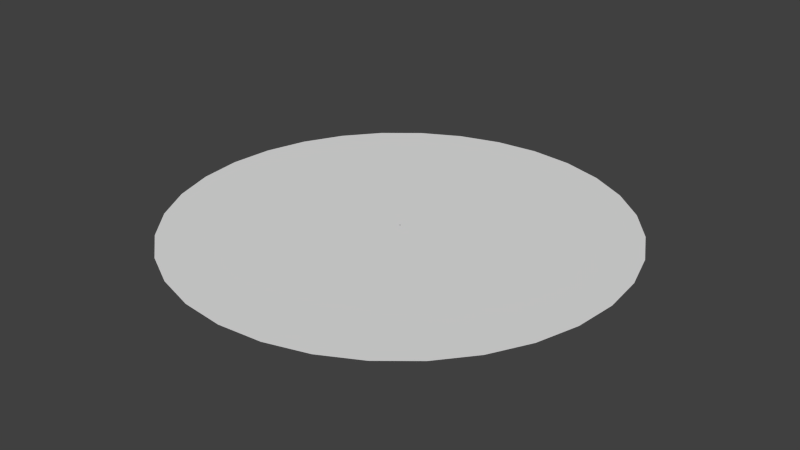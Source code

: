 # Source: hole.blend  (saved by Blender 2.66.1; exported with 4.5.12 LTS)
import bpy
from mathutils import Matrix  # noqa: F401  (used for matrix-valued properties, if any)

bpy.ops.wm.read_factory_settings(use_empty=True)
scene = bpy.context.scene
scene.name = 'Scene'

# ---- collections
col_collection_1 = bpy.data.collections.new('Collection 1'); scene.collection.children.link(col_collection_1)

# ---- world
world_world = bpy.data.worlds.new('World'); scene.world = world_world
world_world.color = (0.05088, 0.05088, 0.05088)
world_world.use_sun_shadow = False
world_world.sun_shadow_jitter_overblur = 0.0
world_world.cycles.sampling_method = 'MANUAL'
world_world.cycles.sample_map_resolution = 256

# ---- meshes
me_circle = bpy.data.meshes.new('Circle')
me_circle.from_pydata([(0.0, 1.0, 0.0), (-0.1951, 0.9808, 0.0), (-0.3827, 0.9239, 0.0), (-0.5556, 0.8315, 0.0), (-0.7071, 0.7071, 0.0), (-0.8315, 0.5556, 0.0), (-0.9239, 0.3827, 0.0), (-0.9808, 0.1951, 0.0), (-1.0, 7.55e-08, 0.0), (-0.9808, -0.1951, 0.0), (-0.9239, -0.3827, 0.0), (-0.8315, -0.5556, 0.0), (-0.7071, -0.7071, 0.0), (-0.5556, -0.8315, 0.0), (-0.3827, -0.9239, 0.0), (-0.1951, -0.9808, 0.0), (3.258e-07, -1.0, 0.0), (0.1951, -0.9808, 0.0), (0.3827, -0.9239, 0.0), (0.5556, -0.8315, 0.0), (0.7071, -0.7071, 0.0), (0.8315, -0.5556, 0.0), (0.9239, -0.3827, 0.0), (0.9808, -0.1951, 0.0), (1.0, 9.656e-07, 0.0), (0.9808, 0.1951, 0.0), (0.9239, 0.3827, 0.0), (0.8315, 0.5556, 0.0), (0.7071, 0.7071, 0.0), (0.5556, 0.8315, 0.0), (0.3827, 0.9239, 0.0), (0.1951, 0.9808, 0.0), (2.424e-05, 372.8, 0.0), (-72.73, 365.6, 0.0), (-142.7, 344.4, 0.0), (-207.1, 310.0, 0.0), (-263.6, 263.6, 0.0), (-310.0, 207.1, 0.0), (-344.4, 142.7, 0.0), (-365.6, 72.73, 0.0), (-372.8, -6.685e-05, 0.0), (-365.6, -72.73, 0.0), (-344.4, -142.7, 0.0), (-310.0, -207.1, 0.0), (-263.6, -263.6, 0.0), (-207.1, -310.0, 0.0), (-142.7, -344.4, 0.0), (-72.73, -365.6, 0.0), (0.0001457, -372.8, 0.0), (72.73, -365.6, 0.0), (142.7, -344.4, 0.0), (207.1, -310.0, 0.0), (263.6, -263.6, 0.0), (310.0, -207.1, 0.0), (344.4, -142.7, 0.0), (365.6, -72.73, 0.0), (372.8, 0.000265, 0.0), (365.6, 72.73, 0.0), (344.4, 142.7, 0.0), (310.0, 207.1, 0.0), (263.6, 263.6, 0.0), (207.1, 310.0, 0.0), (142.7, 344.4, 0.0), (72.73, 365.6, 0.0)], [], [(4, 5, 37, 36), (30, 31, 63, 62), (25, 26, 58, 57), (20, 21, 53, 52), (15, 16, 48, 47), (10, 11, 43, 42), (5, 6, 38, 37), (0, 1, 33, 32), (31, 0, 32, 63), (26, 27, 59, 58), (21, 22, 54, 53), (16, 17, 49, 48), (11, 12, 44, 43), (6, 7, 39, 38), (1, 2, 34, 33), (27, 28, 60, 59), (22, 23, 55, 54), (17, 18, 50, 49), (12, 13, 45, 44), (7, 8, 40, 39), (2, 3, 35, 34), (28, 29, 61, 60), (23, 24, 56, 55), (18, 19, 51, 50), (13, 14, 46, 45), (8, 9, 41, 40), (3, 4, 36, 35), (29, 30, 62, 61), (24, 25, 57, 56), (19, 20, 52, 51), (14, 15, 47, 46), (9, 10, 42, 41)])
me_circle.use_remesh_preserve_volume = False
me_circle.use_remesh_preserve_attributes = False
me_circle.use_mirror_vertex_groups = False
me_circle.update()

# ---- objects
ob_circle = bpy.data.objects.new('Circle', me_circle)

# ---- transforms, parenting, visibility, modifiers, constraints
ob_circle.location = (0.0, 0.0, 0.0)
ob_circle.lineart.crease_threshold = 0.0

# ---- collection membership
col_collection_1.objects.link(ob_circle)

# ---- scene / render settings (as saved in the file)
scene.frame_start = 1; scene.frame_end = 250; scene.frame_set(0)
scene.render.engine = 'BLENDER_EEVEE_NEXT'
scene.render.image_settings.color_mode = 'RGB'
scene.render.image_settings.compression = 90
scene.render.resolution_percentage = 50
scene.render.dither_intensity = 0.0
scene.render.bake_margin = 2
scene.cycles.use_denoising = False
scene.cycles.samples = 10
scene.cycles.sampling_pattern = 'TABULATED_SOBOL'
scene.cycles.light_sampling_threshold = 0.0
scene.cycles.use_adaptive_sampling = False
scene.cycles.use_light_tree = False
scene.cycles.blur_glossy = 0.0
scene.cycles.volume_bounces = 1
scene.cycles.pixel_filter_type = 'GAUSSIAN'
scene.cycles.sample_clamp_indirect = 0.0
scene.view_settings.view_transform = 'Standard'
bpy.context.view_layer.update()

# ---- added for rendering (the .blend has no active camera and no usable light): camera, sun
cam_auto = bpy.data.cameras.new('AutoCamera')
cam_auto.lens = 50.0
cam_auto.sensor_width = 36.0
cam_auto.clip_end = 17121.0
ob_auto_camera = bpy.data.objects.new('AutoCamera', cam_auto)
scene.collection.objects.link(ob_auto_camera)
ob_auto_camera.location = (975.557, -1170.67, 780.446)
ob_auto_camera.rotation_euler = (1.09748, -7.21219e-08, 0.694738)
scene.camera = ob_auto_camera
light_auto_sun = bpy.data.lights.new('AutoSun', 'SUN')
light_auto_sun.energy = 3.0
light_auto_sun.angle = 0.0523599
ob_auto_sun = bpy.data.objects.new('AutoSun', light_auto_sun)
scene.collection.objects.link(ob_auto_sun)
ob_auto_sun.rotation_euler = (0.872665, 0.174533, 0.523599)
bpy.context.view_layer.update()
